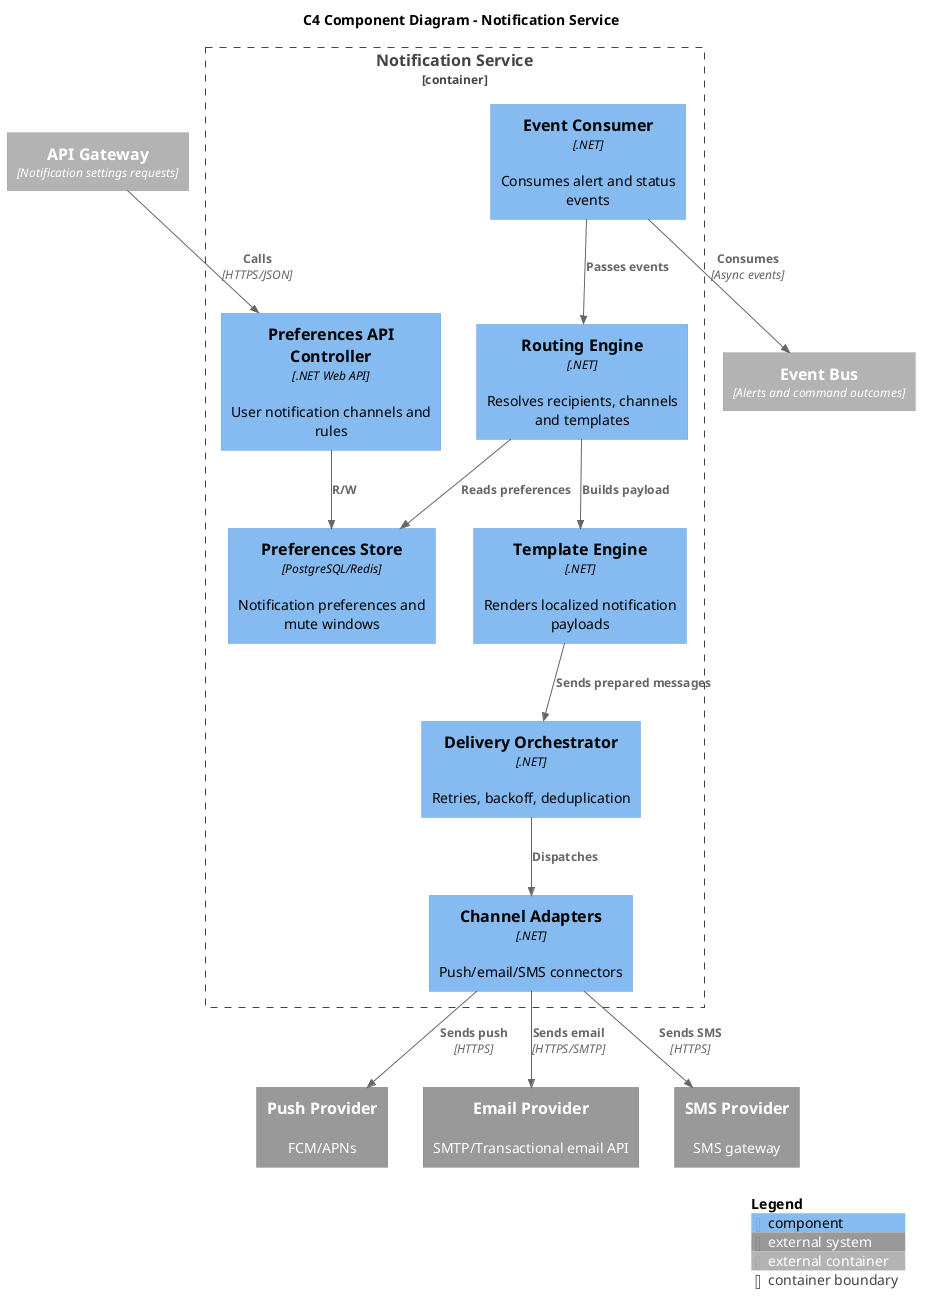

The diagram above was rendered by PlantUML. Its source (embedded in the PNG):
@startuml C4_Component_Notification_Service
!include C4_Component.puml

title C4 Component Diagram - Notification Service

Container_Ext(apiGateway, "API Gateway", "Notification settings requests")
Container_Ext(messageBus, "Event Bus", "Alerts and command outcomes")
System_Ext(pushProvider, "Push Provider", "FCM/APNs")
System_Ext(emailProvider, "Email Provider", "SMTP/Transactional email API")
System_Ext(smsProvider, "SMS Provider", "SMS gateway")

Container_Boundary(notificationService, "Notification Service") {
  Component(preferencesController, "Preferences API Controller", ".NET Web API", "User notification channels and rules")
  Component(eventConsumer, "Event Consumer", ".NET", "Consumes alert and status events")
  Component(routingEngine, "Routing Engine", ".NET", "Resolves recipients, channels and templates")
  Component(templateEngine, "Template Engine", ".NET", "Renders localized notification payloads")
  Component(deliveryOrchestrator, "Delivery Orchestrator", ".NET", "Retries, backoff, deduplication")
  Component(channelAdapters, "Channel Adapters", ".NET", "Push/email/SMS connectors")
  Component(preferencesStore, "Preferences Store", "PostgreSQL/Redis", "Notification preferences and mute windows")
}

Rel(apiGateway, preferencesController, "Calls", "HTTPS/JSON")
Rel(preferencesController, preferencesStore, "R/W")
Rel(eventConsumer, messageBus, "Consumes", "Async events")
Rel(eventConsumer, routingEngine, "Passes events")
Rel(routingEngine, preferencesStore, "Reads preferences")
Rel(routingEngine, templateEngine, "Builds payload")
Rel(templateEngine, deliveryOrchestrator, "Sends prepared messages")
Rel(deliveryOrchestrator, channelAdapters, "Dispatches")
Rel(channelAdapters, pushProvider, "Sends push", "HTTPS")
Rel(channelAdapters, emailProvider, "Sends email", "HTTPS/SMTP")
Rel(channelAdapters, smsProvider, "Sends SMS", "HTTPS")

SHOW_LEGEND()
@enduml